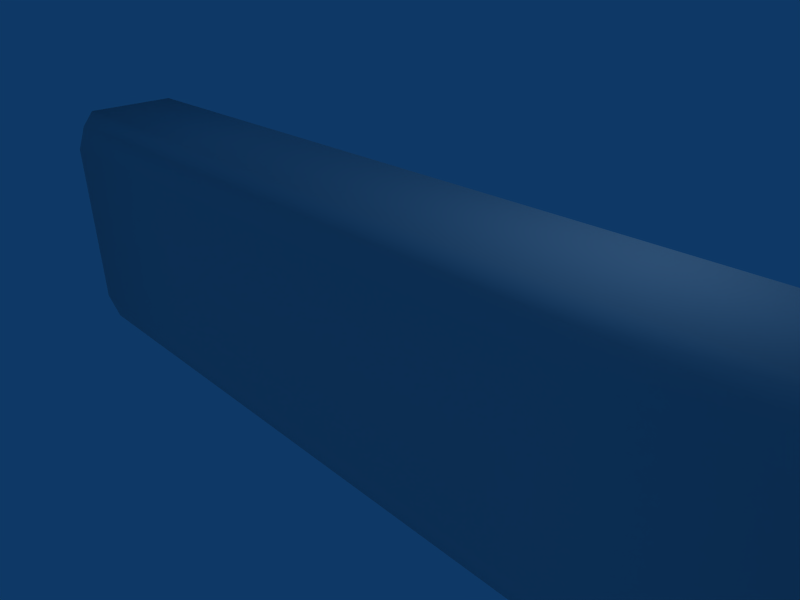 # Source: i4copter-battery.blend  (saved by Blender 2.45.0; exported with 4.5.12 LTS)
import bpy
from mathutils import Matrix  # noqa: F401  (used for matrix-valued properties, if any)

bpy.ops.wm.read_factory_settings(use_empty=True)
scene = bpy.context.scene
scene.name = 'Scene'

# ---- collections
col_collection_1 = bpy.data.collections.new('Collection 1'); scene.collection.children.link(col_collection_1)

# ---- materials (node trees are filled in below, after node groups)
mat_material = bpy.data.materials.new('Material')
mat_material.alpha_threshold = 0.0
mat_material.roughness = 0.5
mat_material.line_color = (0.0, 0.0, 0.0, 1.0)

# ---- material node trees

# ---- world
world_world = bpy.data.worlds.new('World'); scene.world = world_world
world_world.color = (0.05656, 0.2208, 0.4)
world_world.use_sun_shadow = False
world_world.sun_shadow_jitter_overblur = 0.0
world_world.cycles.sampling_method = 'MANUAL'
world_world.cycles.sample_map_resolution = 256

# ---- cameras
cam_camera = bpy.data.cameras.new('Camera')
cam_camera.passepartout_alpha = 0.2
cam_camera.clip_end = 100.0
cam_camera.lens = 35.0
cam_camera.ortho_scale = 7.314
cam_camera.show_passepartout = False
cam_camera.show_safe_areas = True
cam_camera.dof.focus_distance = 0.0
cam_camera.dof.aperture_fstop = 128.0

# ---- lights
light_spot = bpy.data.lights.new('Spot', 'POINT')
light_spot.transmission_factor = 0.0
light_spot.cutoff_distance = 30.0
light_spot.energy = 100.0
light_spot.shadow_buffer_clip_start = 1.001
light_spot.shadow_soft_size = 1.0
light_spot.shadow_maximum_resolution = 0.006
light_spot.use_absolute_resolution = True
light_spot.cycles.use_multiple_importance_sampling = False

# ---- meshes
me_cube = bpy.data.meshes.new('Cube')
me_cube.from_pydata([(6.713, 1.072, -1.937), (6.713, -1.072, -1.937), (-6.713, -1.072, -1.937), (-6.713, 1.072, -1.937), (6.713, 1.072, 1.937), (6.713, -1.072, 1.937), (-6.713, -1.072, 1.937), (-6.713, 1.072, 1.937), (6.952, 1.652e-07, -2.125), (0.0, 1.072, -1.937), (6.856, 1.17, 0.0), (4.768e-07, -1.072, -1.937), (6.856, -1.17, 0.0), (-6.952, -1.521e-07, -2.125), (-6.856, -1.17, 0.0), (-6.856, 1.17, 0.0), (6.952, -1.521e-07, 2.125), (0.0, 1.072, 1.937), (-4.768e-07, -1.072, 1.937), (-6.952, 6.572e-09, 2.125), (2.384e-07, 6.572e-09, -2.125), (-2.384e-07, -7.275e-08, 2.125), (7.1, 6.572e-09, 0.0), (0.0, -1.17, 0.0), (-7.1, -7.275e-08, 0.0), (0.0, 1.17, 0.0), (6.952, 0.7785, -2.125), (6.952, -0.7785, -2.125), (3.55, 1.072, -1.937), (-3.55, 1.072, -1.937), (6.856, 1.17, -1.503), (6.856, 1.17, 1.503), (3.55, -1.072, -1.937), (-3.55, -1.072, -1.937), (6.856, -1.17, -1.503), (6.856, -1.17, 1.503), (-6.952, -0.7785, -2.125), (-6.952, 0.7785, -2.125), (-6.856, -1.17, -1.503), (-6.856, -1.17, 1.503), (-6.856, 1.17, -1.503), (-6.856, 1.17, 1.503), (6.952, 0.7785, 2.125), (6.952, -0.7785, 2.125), (3.55, 1.072, 1.937), (-3.55, 1.072, 1.937), (3.55, -1.072, 1.937), (-3.55, -1.072, 1.937), (-6.952, -0.7785, 2.125), (-6.952, 0.7785, 2.125), (3.576e-07, -0.7785, -2.125), (3.55, 8.589e-08, -2.125), (1.192e-07, 0.7785, -2.125), (-3.55, -7.275e-08, -2.125), (-3.55, -3.309e-08, 2.125), (-1.192e-07, 0.7785, 2.125), (3.55, -1.124e-07, 2.125), (-3.576e-07, -0.7785, 2.125), (7.1, -7.275e-08, 1.503), (7.1, 0.7785, 0.0), (7.1, 8.589e-08, -1.503), (7.1, -0.7785, 0.0), (-2.384e-07, -1.17, 1.503), (3.55, -1.17, 0.0), (2.384e-07, -1.17, -1.503), (-3.55, -1.17, 0.0), (-7.1, -3.309e-08, 1.503), (-7.1, -0.7785, 0.0), (-7.1, -1.124e-07, -1.503), (-7.1, 0.7785, 0.0), (0.0, 1.17, -1.503), (3.55, 1.17, 0.0), (0.0, 1.17, 1.503), (-3.55, 1.17, 0.0), (3.55, -0.7785, -2.125), (3.55, 0.7785, -2.125), (-3.55, -0.7785, -2.125), (-3.55, 0.7785, -2.125), (-3.55, 0.7785, 2.125), (3.55, 0.7785, 2.125), (-3.55, -0.7785, 2.125), (3.55, -0.7785, 2.125), (7.1, 0.7785, 1.503), (7.1, 0.7785, -1.503), (7.1, -0.7785, 1.503), (7.1, -0.7785, -1.503), (3.55, -1.17, 1.503), (3.55, -1.17, -1.503), (-3.55, -1.17, 1.503), (-3.55, -1.17, -1.503), (-7.1, -0.7785, 1.503), (-7.1, -0.7785, -1.503), (-7.1, 0.7785, 1.503), (-7.1, 0.7785, -1.503), (3.55, 1.17, -1.503), (3.55, 1.17, 1.503), (-3.55, 1.17, -1.503), (-3.55, 1.17, 1.503)], [], [(27, 1, 32, 74), (8, 27, 74, 51), (74, 32, 11, 50), (51, 74, 50, 20), (26, 8, 51, 75), (0, 26, 75, 28), (75, 51, 20, 52), (28, 75, 52, 9), (50, 11, 33, 76), (20, 50, 76, 53), (76, 33, 2, 36), (53, 76, 36, 13), (52, 20, 53, 77), (9, 52, 77, 29), (77, 53, 13, 37), (29, 77, 37, 3), (45, 7, 49, 78), (17, 45, 78, 55), (78, 49, 19, 54), (55, 78, 54, 21), (44, 17, 55, 79), (4, 44, 79, 42), (79, 55, 21, 56), (42, 79, 56, 16), (54, 19, 48, 80), (21, 54, 80, 57), (80, 48, 6, 47), (57, 80, 47, 18), (56, 21, 57, 81), (16, 56, 81, 43), (81, 57, 18, 46), (43, 81, 46, 5), (31, 4, 42, 82), (10, 31, 82, 59), (82, 42, 16, 58), (59, 82, 58, 22), (30, 10, 59, 83), (0, 30, 83, 26), (83, 59, 22, 60), (26, 83, 60, 8), (58, 16, 43, 84), (22, 58, 84, 61), (84, 43, 5, 35), (61, 84, 35, 12), (60, 22, 61, 85), (8, 60, 85, 27), (85, 61, 12, 34), (27, 85, 34, 1), (35, 5, 46, 86), (12, 35, 86, 63), (86, 46, 18, 62), (63, 86, 62, 23), (34, 12, 63, 87), (1, 34, 87, 32), (87, 63, 23, 64), (32, 87, 64, 11), (62, 18, 47, 88), (23, 62, 88, 65), (88, 47, 6, 39), (65, 88, 39, 14), (64, 23, 65, 89), (11, 64, 89, 33), (89, 65, 14, 38), (33, 89, 38, 2), (39, 6, 48, 90), (14, 39, 90, 67), (90, 48, 19, 66), (67, 90, 66, 24), (38, 14, 67, 91), (2, 38, 91, 36), (91, 67, 24, 68), (36, 91, 68, 13), (66, 19, 49, 92), (24, 66, 92, 69), (92, 49, 7, 41), (69, 92, 41, 15), (68, 24, 69, 93), (13, 68, 93, 37), (93, 69, 15, 40), (37, 93, 40, 3), (30, 0, 28, 94), (10, 30, 94, 71), (94, 28, 9, 70), (71, 94, 70, 25), (31, 10, 71, 95), (4, 31, 95, 44), (95, 71, 25, 72), (44, 95, 72, 17), (70, 9, 29, 96), (25, 70, 96, 73), (96, 29, 3, 40), (73, 96, 40, 15), (72, 25, 73, 97), (17, 72, 97, 45), (97, 73, 15, 41), (45, 97, 41, 7)])
me_cube.polygons.foreach_set('use_smooth', [True] * 96)
_uv = me_cube.uv_layers.new(name='UVTex')
_uv.uv.foreach_set('vector', [0.9048, 0.3147, 0.8853, 0.338, 0.6886, 0.3373, 0.6886, 0.3093, 0.8809, 0.664, 0.8809, 0.7112, 0.6748, 0.7112, 0.6748, 0.664, 0.6886, 0.3093, 0.6886, 0.3373, 0.4665, 0.338, 0.466, 0.3089, 0.6748, 0.664, 0.6748, 0.7112, 0.4598, 0.7112, 0.4598, 0.664, 0.8809, 0.6169, 0.8809, 0.664, 0.6748, 0.664, 0.6748, 0.6169, 0.8893, 0.2757, 0.9096, 0.2989, 0.6922, 0.3089, 0.6913, 0.2807, 0.6748, 0.6169, 0.6748, 0.664, 0.4598, 0.664, 0.4598, 0.6169, 0.6913, 0.2807, 0.6922, 0.3089, 0.4682, 0.3089, 0.4677, 0.2796, 0.466, 0.3089, 0.4665, 0.338, 0.2436, 0.337, 0.2428, 0.3089, 0.4598, 0.664, 0.4598, 0.7112, 0.2448, 0.7112, 0.2448, 0.664, 0.2428, 0.3089, 0.2436, 0.337, 0.04617, 0.3417, 0.02591, 0.3185, 0.2448, 0.664, 0.2448, 0.7112, 0.0387, 0.7112, 0.0387, 0.664, 0.4598, 0.6169, 0.4598, 0.664, 0.2448, 0.664, 0.2448, 0.6169, 0.4677, 0.2796, 0.4682, 0.3089, 0.2448, 0.3085, 0.2449, 0.2804, 0.2448, 0.6169, 0.2448, 0.664, 0.0387, 0.664, 0.0387, 0.6169, 0.2449, 0.2804, 0.2448, 0.3085, 0.02774, 0.3016, 0.04772, 0.2781, 0.2443, 0.02843, 0.04645, 0.03157, 0.02659, 0.008451, 0.2436, 0.0002594, 0.4675, 0.02921, 0.2443, 0.02843, 0.2436, 0.0002594, 0.467, 0.0, 0.2446, 0.8054, 0.03868, 0.8054, 0.03868, 0.7583, 0.2446, 0.7583, 0.4595, 0.8054, 0.2446, 0.8054, 0.2446, 0.7583, 0.4595, 0.7583, 0.69, 0.02855, 0.4675, 0.02921, 0.467, 0.0, 0.69, 0.0004965, 0.8873, 0.02893, 0.69, 0.02855, 0.69, 0.0004965, 0.9068, 0.005541, 0.6743, 0.8054, 0.4595, 0.8054, 0.4595, 0.7583, 0.6743, 0.7583, 0.8803, 0.8054, 0.6743, 0.8054, 0.6743, 0.7583, 0.8803, 0.7583, 0.2446, 0.7583, 0.03868, 0.7583, 0.03868, 0.7112, 0.2446, 0.7112, 0.4595, 0.7583, 0.2446, 0.7583, 0.2446, 0.7112, 0.4595, 0.7112, 0.2446, 0.6164, 0.02835, 0.611, 0.04785, 0.5878, 0.2446, 0.5884, 0.4672, 0.6169, 0.2446, 0.6164, 0.2446, 0.5884, 0.4667, 0.5877, 0.6743, 0.7583, 0.4595, 0.7583, 0.4595, 0.7112, 0.6743, 0.7112, 0.8803, 0.7583, 0.6743, 0.7583, 0.6743, 0.7112, 0.8803, 0.7112, 0.6903, 0.6169, 0.4672, 0.6169, 0.4667, 0.5877, 0.6895, 0.5887, 0.9072, 0.6073, 0.6903, 0.6169, 0.6895, 0.5887, 0.887, 0.5841, 0.8961, 0.05656, 0.8873, 0.02893, 0.9068, 0.005541, 0.9265, 0.0488, 0.9037, 0.1517, 0.8961, 0.05656, 0.9265, 0.0488, 0.9354, 0.1513, 0.919, 0.8054, 0.8803, 0.8054, 0.8803, 0.7583, 0.919, 0.7583, 0.1008, 0.9027, 0.1008, 1.0, 0.05038, 1.0, 0.05038, 0.9027, 0.8974, 0.2475, 0.9037, 0.1517, 0.9354, 0.1513, 0.9289, 0.2547, 0.8893, 0.2757, 0.8974, 0.2475, 0.9289, 0.2547, 0.9096, 0.2989, 0.1008, 0.8054, 0.1008, 0.9027, 0.05038, 0.9027, 0.05038, 0.8054, 0.8809, 0.6169, 0.9196, 0.6169, 0.9196, 0.664, 0.8809, 0.664, 0.919, 0.7583, 0.8803, 0.7583, 0.8803, 0.7112, 0.919, 0.7112, 0.05038, 0.9027, 0.05038, 1.0, 2.16e-07, 1.0, 0.0, 0.9027, 0.9266, 0.5631, 0.9072, 0.6073, 0.887, 0.5841, 0.8952, 0.5559, 0.9332, 0.46, 0.9266, 0.5631, 0.8952, 0.5559, 0.9016, 0.4604, 0.05038, 0.8054, 0.05038, 0.9027, 0.0, 0.9027, 0.0, 0.8054, 0.8809, 0.664, 0.9196, 0.664, 0.9196, 0.7112, 0.8809, 0.7112, 0.9243, 0.3578, 0.9332, 0.46, 0.9016, 0.4604, 0.8941, 0.3655, 0.9048, 0.3147, 0.9243, 0.3578, 0.8941, 0.3655, 0.8853, 0.338, 0.8952, 0.5559, 0.887, 0.5841, 0.6895, 0.5887, 0.6894, 0.5596, 0.9016, 0.4604, 0.8952, 0.5559, 0.6894, 0.5596, 0.6894, 0.4621, 0.6894, 0.5596, 0.6895, 0.5887, 0.4667, 0.5877, 0.4668, 0.5585, 0.6894, 0.4621, 0.6894, 0.5596, 0.4668, 0.5585, 0.4666, 0.4629, 0.8941, 0.3655, 0.9016, 0.4604, 0.6894, 0.4621, 0.6886, 0.3663, 0.8853, 0.338, 0.8941, 0.3655, 0.6886, 0.3663, 0.6886, 0.3373, 0.6886, 0.3663, 0.6894, 0.4621, 0.4666, 0.4629, 0.4664, 0.3673, 0.6886, 0.3373, 0.6886, 0.3663, 0.4664, 0.3673, 0.4665, 0.338, 0.4668, 0.5585, 0.4667, 0.5877, 0.2446, 0.5884, 0.2446, 0.5594, 0.4666, 0.4629, 0.4668, 0.5585, 0.2446, 0.5594, 0.2438, 0.4637, 0.2446, 0.5594, 0.2446, 0.5884, 0.04785, 0.5878, 0.03909, 0.5602, 0.2438, 0.4637, 0.2446, 0.5594, 0.03909, 0.5602, 0.03159, 0.4653, 0.4664, 0.3673, 0.4666, 0.4629, 0.2438, 0.4637, 0.2438, 0.3661, 0.4665, 0.338, 0.4664, 0.3673, 0.2438, 0.3661, 0.2436, 0.337, 0.2438, 0.3661, 0.2438, 0.4637, 0.03159, 0.4653, 0.03798, 0.3698, 0.2436, 0.337, 0.2438, 0.3661, 0.03798, 0.3698, 0.04617, 0.3417, 0.03909, 0.5602, 0.04785, 0.5878, 0.02835, 0.611, 0.008809, 0.5679, 0.03159, 0.4653, 0.03909, 0.5602, 0.008809, 0.5679, 0.0, 0.4657, 0.0, 0.7112, 0.03868, 0.7112, 0.03868, 0.7583, 1.574e-06, 0.7583, 0.198, 0.9062, 0.1008, 0.9062, 0.1008, 0.8558, 0.198, 0.8558, 0.03798, 0.3698, 0.03159, 0.4653, 0.0, 0.4657, 0.006548, 0.3626, 0.04617, 0.3417, 0.03798, 0.3698, 0.006548, 0.3626, 0.02591, 0.3185, 0.2953, 0.9062, 0.198, 0.9062, 0.198, 0.8558, 0.2953, 0.8558, 0.0387, 0.7112, 0.0, 0.7112, 4.937e-07, 0.664, 0.0387, 0.664, 1.574e-06, 0.7583, 0.03868, 0.7583, 0.03868, 0.8054, 3.271e-06, 0.8054, 0.198, 0.8558, 0.1008, 0.8558, 0.1008, 0.8054, 0.198, 0.8054, 0.007543, 0.05199, 0.02659, 0.008451, 0.04645, 0.03157, 0.038, 0.05933, 0.0, 0.1545, 0.007543, 0.05199, 0.038, 0.05933, 0.03165, 0.1545, 0.2953, 0.8558, 0.198, 0.8558, 0.198, 0.8054, 0.2953, 0.8054, 0.0387, 0.664, 4.937e-07, 0.664, 1.018e-06, 0.6169, 0.0387, 0.6169, 0.007818, 0.2577, 0.0, 0.1545, 0.03165, 0.1545, 0.03919, 0.2501, 0.02774, 0.3016, 0.007818, 0.2577, 0.03919, 0.2501, 0.04772, 0.2781, 0.8974, 0.2475, 0.8893, 0.2757, 0.6913, 0.2807, 0.6911, 0.2515, 0.9037, 0.1517, 0.8974, 0.2475, 0.6911, 0.2515, 0.691, 0.1536, 0.6911, 0.2515, 0.6913, 0.2807, 0.4677, 0.2796, 0.4676, 0.2502, 0.691, 0.1536, 0.6911, 0.2515, 0.4676, 0.2502, 0.4676, 0.1541, 0.8961, 0.05656, 0.9037, 0.1517, 0.691, 0.1536, 0.6901, 0.05768, 0.8873, 0.02893, 0.8961, 0.05656, 0.6901, 0.05768, 0.69, 0.02855, 0.6901, 0.05768, 0.691, 0.1536, 0.4676, 0.1541, 0.4676, 0.05857, 0.69, 0.02855, 0.6901, 0.05768, 0.4676, 0.05857, 0.4675, 0.02921, 0.4676, 0.2502, 0.4677, 0.2796, 0.2449, 0.2804, 0.2448, 0.2513, 0.4676, 0.1541, 0.4676, 0.2502, 0.2448, 0.2513, 0.2442, 0.1538, 0.2448, 0.2513, 0.2449, 0.2804, 0.04772, 0.2781, 0.03919, 0.2501, 0.2442, 0.1538, 0.2448, 0.2513, 0.03919, 0.2501, 0.03165, 0.1545, 0.4676, 0.05857, 0.4676, 0.1541, 0.2442, 0.1538, 0.2445, 0.0576, 0.4675, 0.02921, 0.4676, 0.05857, 0.2445, 0.0576, 0.2443, 0.02843, 0.2445, 0.0576, 0.2442, 0.1538, 0.03165, 0.1545, 0.038, 0.05933, 0.2443, 0.02843, 0.2445, 0.0576, 0.038, 0.05933, 0.04645, 0.03157])
me_cube.materials.append(mat_material)
me_cube.use_remesh_preserve_volume = False
me_cube.use_remesh_preserve_attributes = False
me_cube.use_mirror_vertex_groups = False
me_cube.update()

# ---- objects
ob_cube = bpy.data.objects.new('Cube', me_cube)
ob_lamp = bpy.data.objects.new('Lamp', light_spot)
ob_camera = bpy.data.objects.new('Camera', cam_camera)

# ---- transforms, parenting, visibility, modifiers, constraints
ob_cube.location = (0.0, 0.0, 0.0)
ob_cube.lock_rotations_4d = False
ob_cube.empty_display_type = 'ARROWS'
ob_cube.color = (0.0, 0.0, 0.0, 1.0)
ob_cube.lineart.crease_threshold = 0.0
ob_lamp.location = (4.076, 1.005, 5.904)
ob_lamp.rotation_euler = (0.6503, 0.05522, 1.866)
ob_lamp.lock_rotations_4d = False
ob_lamp.empty_display_type = 'ARROWS'
ob_lamp.color = (0.0, 0.0, 0.0, 0.0)
ob_lamp.lineart.crease_threshold = 0.0
ob_camera.location = (7.481, -6.508, 5.344)
ob_camera.rotation_euler = (1.109, 0.01082, 0.8149)
ob_camera.lock_rotations_4d = False
ob_camera.empty_display_type = 'ARROWS'
ob_camera.color = (0.0, 0.0, 0.0, 0.0)
ob_camera.display_type = 'WIRE'
ob_camera.lineart.crease_threshold = 0.0

# ---- collection membership
col_collection_1.objects.link(ob_cube)
col_collection_1.objects.link(ob_lamp)
col_collection_1.objects.link(ob_camera)

# ---- scene / render settings (as saved in the file)
scene.camera = ob_camera
scene.frame_start = 1; scene.frame_end = 250; scene.frame_set(1)
scene.render.engine = 'BLENDER_EEVEE_NEXT'
scene.render.image_settings.file_format = 'JPEG'
scene.render.image_settings.color_mode = 'RGB'
scene.render.image_settings.compression = 90
scene.render.resolution_x = 800
scene.render.resolution_y = 600
scene.render.pixel_aspect_x = 100.0
scene.render.pixel_aspect_y = 100.0
scene.render.fps = 25
scene.render.dither_intensity = 0.0
scene.render.use_compositing = False
scene.render.use_sequencer = False
scene.render.bake_margin = 2
scene.render.bake_bias = 0.0
scene.render.use_stamp_time = False
scene.render.use_stamp_date = False
scene.render.use_stamp_frame = False
scene.render.use_stamp_camera = False
scene.render.use_stamp_scene = False
scene.render.use_stamp_filename = False
scene.render.use_stamp_render_time = False
scene.render.stamp_font_size = 0
scene.cycles.use_denoising = False
scene.cycles.samples = 10
scene.cycles.sampling_pattern = 'TABULATED_SOBOL'
scene.cycles.light_sampling_threshold = 0.0
scene.cycles.use_adaptive_sampling = False
scene.cycles.use_light_tree = False
scene.cycles.blur_glossy = 0.0
scene.cycles.volume_bounces = 1
scene.cycles.pixel_filter_type = 'GAUSSIAN'
scene.cycles.sample_clamp_indirect = 0.0
scene.view_settings.view_transform = 'Raw'
bpy.context.view_layer.update()
